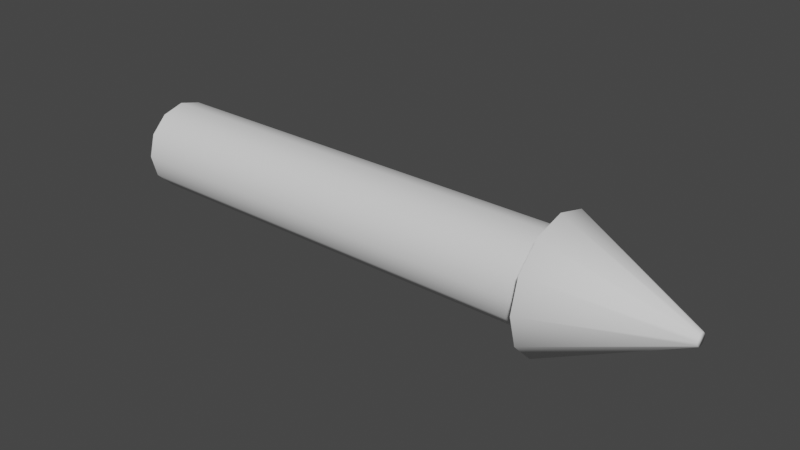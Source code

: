 # Source: Arrow.blend  (saved by Blender 2.80.75; exported with 4.5.12 LTS)
import bpy
from mathutils import Matrix  # noqa: F401  (used for matrix-valued properties, if any)

bpy.ops.wm.read_factory_settings(use_empty=True)
scene = bpy.context.scene
scene.name = 'Scene'

# ---- collections
col_collection = bpy.data.collections.new('Collection'); scene.collection.children.link(col_collection)

# ---- world
world_world = bpy.data.worlds.new('World'); scene.world = world_world
world_world.use_nodes = True; world_world.node_tree.nodes.clear()
_N = world_world.node_tree.nodes; _L = world_world.node_tree.links
n0 = _N.new('ShaderNodeOutputWorld'); n0.name = 'World Output'; n0.location = (300, 300)
n1 = _N.new('ShaderNodeBackground'); n1.name = 'Background'; n1.location = (10, 300)
n1.inputs[0].default_value = (0.05088, 0.05088, 0.05088, 1.0)
_L.new(n1.outputs[0], n0.inputs[0])
n0.is_active_output = True
world_world.color = (0.05088, 0.05088, 0.05088)
world_world.use_sun_shadow = False
world_world.sun_shadow_jitter_overblur = 0.0

# ---- meshes
me_cylinder = bpy.data.meshes.new('Cylinder')
me_cylinder.from_pydata([(7.788e-07, 1.0, 0.0), (1.197e-06, 1.0, 2.537), (0.5, 0.866, 0.0), (0.5, 0.866, 2.537), (0.866, 0.5, 0.0), (0.866, 0.5, 2.537), (1.0, -5.811e-07, 0.0), (1.0, -8.695e-07, 2.537), (0.866, -0.5, 0.0), (0.866, -0.5, 2.537), (0.5, -0.866, 0.0), (0.5, -0.866, 2.537), (9.298e-07, -1.0, 0.0), (1.348e-06, -1.0, 2.537), (-0.5, -0.866, 0.0), (-0.5, -0.866, 2.537), (-0.866, -0.5, 0.0), (-0.866, -0.5, 2.537), (-1.0, -1.002e-06, 0.0), (-1.0, -1.291e-06, 2.537), (-0.866, 0.5, 0.0), (-0.866, 0.5, 2.537), (-0.5, 0.866, 0.0), (-0.5, 0.866, 2.537), (0.719, 1.245, 2.537), (1.192e-06, 1.438, 2.537), (1.245, 0.719, 2.537), (1.438, -8.338e-07, 2.537), (1.245, -0.719, 2.537), (0.719, -1.245, 2.537), (1.409e-06, -1.438, 2.537), (-0.719, -1.245, 2.537), (-1.245, -0.719, 2.537), (-1.438, -1.439e-06, 2.537), (-1.245, 0.719, 2.537), (-0.719, 1.245, 2.537), (0.06794, 0.1177, 3.249), (1.228e-06, 0.1359, 3.249), (0.1177, 0.06794, 3.249), (0.1359, -9.682e-07, 3.249), (0.1177, -0.06794, 3.249), (0.06794, -0.1177, 3.249), (1.248e-06, -0.1359, 3.249), (-0.06794, -0.1177, 3.249), (-0.1177, -0.06794, 3.249), (-0.1359, -1.025e-06, 3.249), (-0.1177, 0.06794, 3.249), (-0.06794, 0.1177, 3.249), (1.194e-06, 1.0, 2.518), (0.5, 0.866, 2.518), (0.866, 0.5, 2.518), (1.0, -8.674e-07, 2.518), (0.866, -0.5, 2.518), (0.5, -0.866, 2.518), (1.345e-06, -1.0, 2.518), (-0.5, -0.866, 2.518), (-0.866, -0.5, 2.518), (-1.0, -1.289e-06, 2.518), (-0.866, 0.5, 2.518), (-0.5, 0.866, 2.518), (-0.5406, 0.9364, 2.537), (1.196e-06, 1.081, 2.537), (0.5406, 0.9364, 2.537), (0.9364, 0.5406, 2.537), (1.081, -8.629e-07, 2.537), (-0.9364, 0.5406, 2.537), (-1.081, -1.318e-06, 2.537), (-0.9364, -0.5406, 2.537), (-0.5406, -0.9364, 2.537), (1.359e-06, -1.081, 2.537), (0.5406, -0.9364, 2.537), (0.9364, -0.5406, 2.537), (-0.7088, 1.228, 2.537), (1.228, 0.7088, 2.537), (-1.228, 0.7088, 2.537), (-1.418, -1.432e-06, 2.537), (-1.228, -0.7088, 2.537), (-0.7088, -1.228, 2.537), (1.406e-06, -1.418, 2.537), (0.7088, -1.228, 2.537), (1.228, -0.7088, 2.537), (1.192e-06, 1.418, 2.537), (0.7088, 1.228, 2.537), (1.418, -8.354e-07, 2.537)], [], [(48, 1, 3, 49), (49, 3, 5, 50), (50, 5, 7, 51), (51, 7, 9, 52), (52, 9, 11, 53), (53, 11, 13, 54), (54, 13, 15, 55), (55, 15, 17, 56), (56, 17, 19, 57), (57, 19, 21, 58), (81, 72, 35, 25), (58, 21, 23, 59), (59, 23, 1, 48), (31, 30, 42, 43), (82, 81, 25, 24), (83, 73, 26, 27), (72, 74, 34, 35), (73, 82, 24, 26), (74, 75, 33, 34), (75, 76, 32, 33), (76, 77, 31, 32), (77, 78, 30, 31), (78, 79, 29, 30), (79, 80, 28, 29), (80, 83, 27, 28), (36, 37, 47, 46, 45, 44, 43, 42, 41, 40, 39, 38), (28, 27, 39, 40), (35, 34, 46, 47), (24, 25, 37, 36), (32, 31, 43, 44), (29, 28, 40, 41), (25, 35, 47, 37), (26, 24, 36, 38), (33, 32, 44, 45), (30, 29, 41, 42), (27, 26, 38, 39), (34, 33, 45, 46), (22, 59, 48, 0), (20, 58, 59, 22), (18, 57, 58, 20), (16, 56, 57, 18), (14, 55, 56, 16), (12, 54, 55, 14), (10, 53, 54, 12), (8, 52, 53, 10), (6, 51, 52, 8), (4, 50, 51, 6), (2, 49, 50, 4), (0, 48, 49, 2), (9, 7, 64, 71), (11, 9, 71, 70), (13, 11, 70, 69), (15, 13, 69, 68), (17, 15, 68, 67), (19, 17, 67, 66), (21, 19, 66, 65), (5, 3, 62, 63), (23, 21, 65, 60), (7, 5, 63, 64), (3, 1, 61, 62), (1, 23, 60, 61), (71, 64, 83, 80), (70, 71, 80, 79), (69, 70, 79, 78), (68, 69, 78, 77), (67, 68, 77, 76), (66, 67, 76, 75), (65, 66, 75, 74), (63, 62, 82, 73), (60, 65, 74, 72), (64, 63, 73, 83), (62, 61, 81, 82), (61, 60, 72, 81)])
me_cylinder.polygons.foreach_set('use_smooth', [True] * 73)
_uv = me_cylinder.uv_layers.new(name='UVMap')
_uv.uv.foreach_set('vector', [1.0, 0.9964, 1.0, 1.0, 0.9167, 1.0, 0.9167, 0.9964, 0.9167, 0.9964, 0.9167, 1.0, 0.8333, 1.0, 0.8333, 0.9964, 0.8333, 0.9964, 0.8333, 1.0, 0.75, 1.0, 0.75, 0.9964, 0.75, 0.9964, 0.75, 1.0, 0.6667, 1.0, 0.6667, 0.9964, 0.6667, 0.9964, 0.6667, 1.0, 0.5833, 1.0, 0.5833, 0.9964, 0.5833, 0.9964, 0.5833, 1.0, 0.5, 1.0, 0.5, 0.9964, 0.5, 0.9964, 0.5, 1.0, 0.4167, 1.0, 0.4167, 0.9964, 0.4167, 0.9964, 0.4167, 1.0, 0.3333, 1.0, 0.3333, 0.9964, 0.3333, 0.9964, 0.3333, 1.0, 0.25, 1.0, 0.25, 0.9964, 0.25, 0.9964, 0.25, 1.0, 0.1667, 1.0, 0.1667, 0.9964, 7.451e-08, 1.0, 0.08333, 1.0, 0.08333, 1.0, 7.451e-08, 1.0, 0.1667, 0.9964, 0.1667, 1.0, 0.08333, 1.0, 0.08333, 0.9964, 0.08333, 0.9964, 0.08333, 1.0, 7.451e-08, 1.0, 7.451e-08, 0.9964, 0.4167, 1.0, 0.5, 1.0, 0.5, 1.0, 0.4167, 1.0, 0.9167, 1.0, 1.0, 1.0, 1.0, 1.0, 0.9167, 1.0, 0.75, 1.0, 0.8333, 1.0, 0.8333, 1.0, 0.75, 1.0, 0.08333, 1.0, 0.1667, 1.0, 0.1667, 1.0, 0.08333, 1.0, 0.8333, 1.0, 0.9167, 1.0, 0.9167, 1.0, 0.8333, 1.0, 0.1667, 1.0, 0.25, 1.0, 0.25, 1.0, 0.1667, 1.0, 0.25, 1.0, 0.3333, 1.0, 0.3333, 1.0, 0.25, 1.0, 0.3333, 1.0, 0.4167, 1.0, 0.4167, 1.0, 0.3333, 1.0, 0.4167, 1.0, 0.5, 1.0, 0.5, 1.0, 0.4167, 1.0, 0.5, 1.0, 0.5833, 1.0, 0.5833, 1.0, 0.5, 1.0, 0.5833, 1.0, 0.6667, 1.0, 0.6667, 1.0, 0.5833, 1.0, 0.6667, 1.0, 0.75, 1.0, 0.75, 1.0, 0.6667, 1.0, 0.37, 0.4578, 0.25, 0.49, 0.13, 0.4578, 0.04215, 0.37, 0.01, 0.25, 0.04215, 0.13, 0.13, 0.04215, 0.25, 0.01, 0.37, 0.04215, 0.4578, 0.13, 0.49, 0.25, 0.4578, 0.37, 0.6667, 1.0, 0.75, 1.0, 0.75, 1.0, 0.6667, 1.0, 0.08333, 1.0, 0.1667, 1.0, 0.1667, 1.0, 0.08333, 1.0, 0.9167, 1.0, 1.0, 1.0, 1.0, 1.0, 0.9167, 1.0, 0.3333, 1.0, 0.4167, 1.0, 0.4167, 1.0, 0.3333, 1.0, 0.5833, 1.0, 0.6667, 1.0, 0.6667, 1.0, 0.5833, 1.0, 7.451e-08, 1.0, 0.08333, 1.0, 0.08333, 1.0, 7.451e-08, 1.0, 0.8333, 1.0, 0.9167, 1.0, 0.9167, 1.0, 0.8333, 1.0, 0.25, 1.0, 0.3333, 1.0, 0.3333, 1.0, 0.25, 1.0, 0.5, 1.0, 0.5833, 1.0, 0.5833, 1.0, 0.5, 1.0, 0.75, 1.0, 0.8333, 1.0, 0.8333, 1.0, 0.75, 1.0, 0.1667, 1.0, 0.25, 1.0, 0.25, 1.0, 0.1667, 1.0, 0.08333, 0.5, 0.08333, 0.9964, 7.451e-08, 0.9964, 7.451e-08, 0.5, 0.1667, 0.5, 0.1667, 0.9964, 0.08333, 0.9964, 0.08333, 0.5, 0.25, 0.5, 0.25, 0.9964, 0.1667, 0.9964, 0.1667, 0.5, 0.3333, 0.5, 0.3333, 0.9964, 0.25, 0.9964, 0.25, 0.5, 0.4167, 0.5, 0.4167, 0.9964, 0.3333, 0.9964, 0.3333, 0.5, 0.5, 0.5, 0.5, 0.9964, 0.4167, 0.9964, 0.4167, 0.5, 0.5833, 0.5, 0.5833, 0.9964, 0.5, 0.9964, 0.5, 0.5, 0.6667, 0.5, 0.6667, 0.9964, 0.5833, 0.9964, 0.5833, 0.5, 0.75, 0.5, 0.75, 0.9964, 0.6667, 0.9964, 0.6667, 0.5, 0.8333, 0.5, 0.8333, 0.9964, 0.75, 0.9964, 0.75, 0.5, 0.9167, 0.5, 0.9167, 0.9964, 0.8333, 0.9964, 0.8333, 0.5, 1.0, 0.5, 1.0, 0.9964, 0.9167, 0.9964, 0.9167, 0.5, 0.6667, 1.0, 0.75, 1.0, 0.75, 1.0, 0.6667, 1.0, 0.5833, 1.0, 0.6667, 1.0, 0.6667, 1.0, 0.5833, 1.0, 0.5, 1.0, 0.5833, 1.0, 0.5833, 1.0, 0.5, 1.0, 0.4167, 1.0, 0.5, 1.0, 0.5, 1.0, 0.4167, 1.0, 0.3333, 1.0, 0.4167, 1.0, 0.4167, 1.0, 0.3333, 1.0, 0.25, 1.0, 0.3333, 1.0, 0.3333, 1.0, 0.25, 1.0, 0.1667, 1.0, 0.25, 1.0, 0.25, 1.0, 0.1667, 1.0, 0.8333, 1.0, 0.9167, 1.0, 0.9167, 1.0, 0.8333, 1.0, 0.08333, 1.0, 0.1667, 1.0, 0.1667, 1.0, 0.08333, 1.0, 0.75, 1.0, 0.8333, 1.0, 0.8333, 1.0, 0.75, 1.0, 0.9167, 1.0, 1.0, 1.0, 1.0, 1.0, 0.9167, 1.0, 7.451e-08, 1.0, 0.08333, 1.0, 0.08333, 1.0, 7.451e-08, 1.0, 0.6667, 1.0, 0.75, 1.0, 0.75, 1.0, 0.6667, 1.0, 0.5833, 1.0, 0.6667, 1.0, 0.6667, 1.0, 0.5833, 1.0, 0.5, 1.0, 0.5833, 1.0, 0.5833, 1.0, 0.5, 1.0, 0.4167, 1.0, 0.5, 1.0, 0.5, 1.0, 0.4167, 1.0, 0.3333, 1.0, 0.4167, 1.0, 0.4167, 1.0, 0.3333, 1.0, 0.25, 1.0, 0.3333, 1.0, 0.3333, 1.0, 0.25, 1.0, 0.1667, 1.0, 0.25, 1.0, 0.25, 1.0, 0.1667, 1.0, 0.8333, 1.0, 0.9167, 1.0, 0.9167, 1.0, 0.8333, 1.0, 0.08333, 1.0, 0.1667, 1.0, 0.1667, 1.0, 0.08333, 1.0, 0.75, 1.0, 0.8333, 1.0, 0.8333, 1.0, 0.75, 1.0, 0.9167, 1.0, 1.0, 1.0, 1.0, 1.0, 0.9167, 1.0, 7.451e-08, 1.0, 0.08333, 1.0, 0.08333, 1.0, 7.451e-08, 1.0])
me_cylinder.use_remesh_preserve_volume = False
me_cylinder.use_remesh_preserve_attributes = False
me_cylinder.use_mirror_vertex_groups = False
me_cylinder.update()

# ---- objects
ob_cylinder = bpy.data.objects.new('Cylinder', me_cylinder)

# ---- transforms, parenting, visibility, modifiers, constraints
ob_cylinder.location = (0.0, 0.0, 0.0)
ob_cylinder.rotation_euler = (-1.344e-07, 1.571, 0.0)
ob_cylinder.scale = (1.0, 1.0, 4.0)
ob_cylinder.lineart.crease_threshold = 0.0

# ---- collection membership
col_collection.objects.link(ob_cylinder)

# ---- scene / render settings (as saved in the file)
scene.frame_start = 1; scene.frame_end = 250; scene.frame_set(54)
scene.render.engine = 'BLENDER_EEVEE_NEXT'
scene.cycles.use_denoising = False
scene.cycles.samples = 128
scene.cycles.sampling_pattern = 'TABULATED_SOBOL'
scene.cycles.use_adaptive_sampling = False
scene.cycles.use_light_tree = False
scene.view_settings.view_transform = 'Filmic'
bpy.context.view_layer.update()

# ---- added for rendering (the .blend has no active camera and no usable light): camera, sun
cam_auto = bpy.data.cameras.new('AutoCamera')
cam_auto.lens = 50.0
cam_auto.sensor_width = 36.0
cam_auto.clip_end = 1000.0
ob_auto_camera = bpy.data.objects.new('AutoCamera', cam_auto)
scene.collection.objects.link(ob_auto_camera)
ob_auto_camera.location = (19.0993, -15.1206, 10.0804)
ob_auto_camera.rotation_euler = (1.09748, -7.21219e-08, 0.694738)
scene.camera = ob_auto_camera
light_auto_sun = bpy.data.lights.new('AutoSun', 'SUN')
light_auto_sun.energy = 3.0
light_auto_sun.angle = 0.0523599
ob_auto_sun = bpy.data.objects.new('AutoSun', light_auto_sun)
scene.collection.objects.link(ob_auto_sun)
ob_auto_sun.rotation_euler = (0.872665, 0.174533, 0.523599)
bpy.context.view_layer.update()
